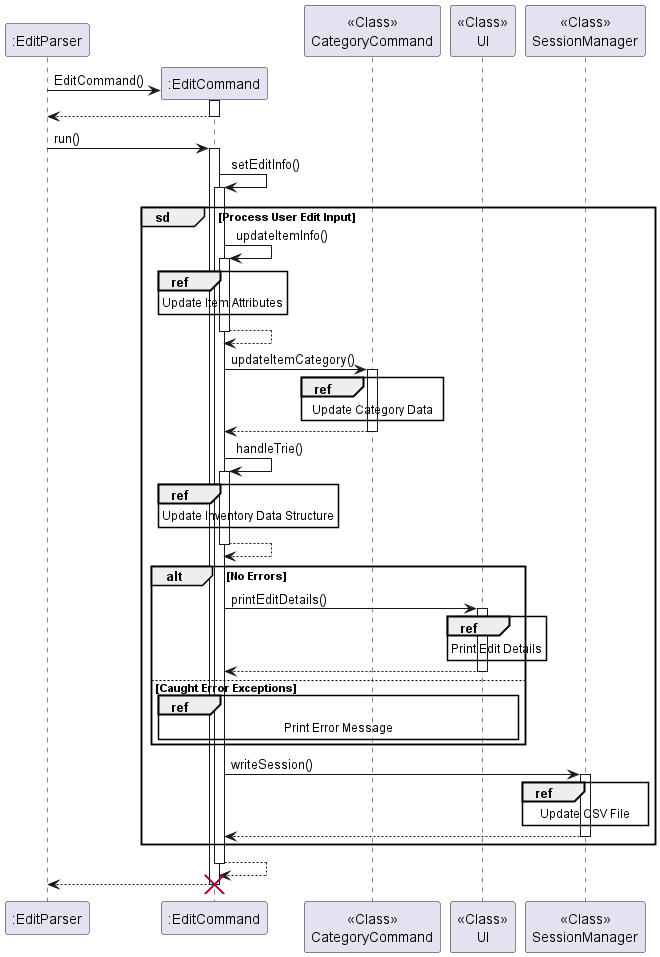

The diagram above was rendered by PlantUML. Its source (embedded in the PNG):
@startuml
'https://plantuml.com/sequence-diagram

":EditParser" -> ":EditCommand" **:EditCommand()
activate ":EditCommand"
":EditCommand" --> ":EditParser"
deactivate ":EditCommand"
":EditParser" -> ":EditCommand": run()
activate ":EditCommand"
":EditCommand" -> ":EditCommand": setEditInfo()
activate ":EditCommand"
group sd [Process User Edit Input]
    ":EditCommand"->":EditCommand": updateItemInfo()
    activate ":EditCommand"
    ref over ":EditCommand": Update Item Attributes
    ":EditCommand"-->":EditCommand"
    deactivate ":EditCommand"
    ":EditCommand" -> "<<Class>>\nCategoryCommand": updateItemCategory()
    activate "<<Class>>\nCategoryCommand"
    ref over "<<Class>>\nCategoryCommand": Update Category Data
    "<<Class>>\nCategoryCommand" --> ":EditCommand"
    deactivate "<<Class>>\nCategoryCommand"
    ":EditCommand"->":EditCommand": handleTrie()
    activate ":EditCommand"
    ref over ":EditCommand": Update Inventory Data Structure
    ":EditCommand"-->":EditCommand"
    deactivate ":EditCommand"
    alt No Errors
        ":EditCommand" -> "<<Class>>\nUI":printEditDetails()
        activate "<<Class>>\nUI"
        ref over "<<Class>>\nUI":Print Edit Details
        "<<Class>>\nUI" --> ":EditCommand"
        deactivate "<<Class>>\nUI"
    else Caught Error Exceptions
        ref over ":EditCommand","<<Class>>\nUI": Print Error Message
    end
    ":EditCommand" -> "<<Class>>\nSessionManager": writeSession()
    activate "<<Class>>\nSessionManager"
    ref over "<<Class>>\nSessionManager": Update CSV File
    "<<Class>>\nSessionManager" --> ":EditCommand"
    deactivate "<<Class>>\nSessionManager"

end
":EditCommand" --> ":EditCommand"
deactivate ":EditCommand"
":EditCommand" --> ":EditParser"
destroy ":EditCommand"
@enduml